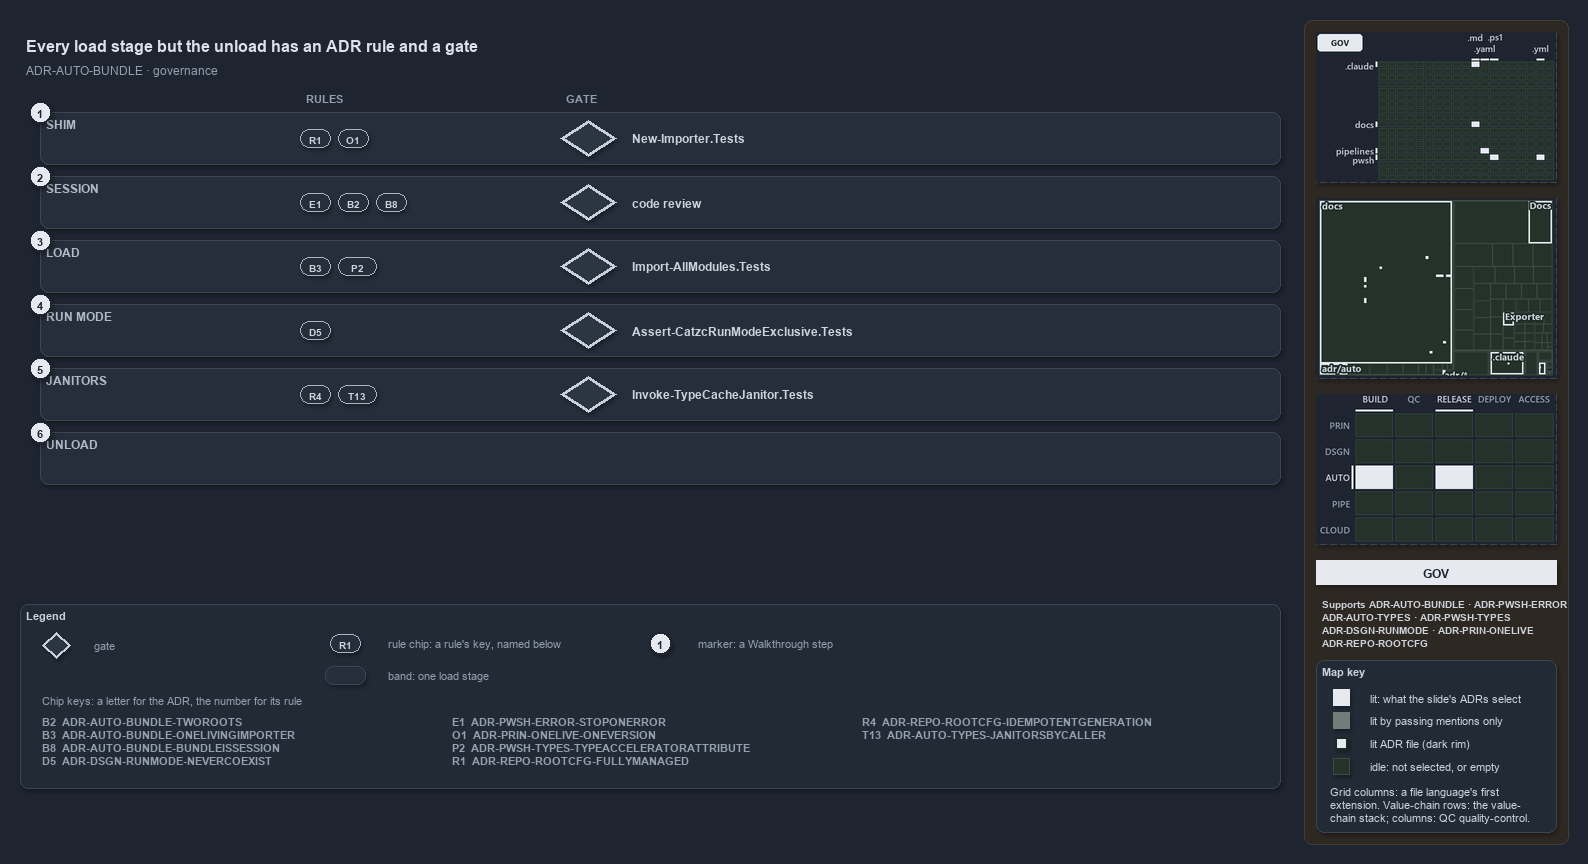

The diagram above was exported from draw.io. Its source (the exported page's mxGraphModel, read from the mxfile embedded in the PNG):
<mxGraphModel dx="1024" dy="768" grid="0" gridSize="10" guides="1" tooltips="1" connect="1" arrows="1" fold="1" page="1" pageScale="1" pageWidth="1572" pageHeight="720" background="#1E2430" math="0" shadow="1">
  <root>
    <mxCell id="0" />
    <mxCell id="1" parent="0" />
    <mxCell id="sidebar-bg" value="" style="rounded=1;arcSize=2;html=1;fillColor=#2E2823;strokeColor=#453C33;shadow=0;" vertex="1" parent="1">
      <mxGeometry x="1304" y="4" width="264" height="824" as="geometry" />
    </mxCell>
    <mxCell id="title" value="Every load stage but the unload has an ADR rule and a gate" style="text;html=1;align=left;verticalAlign=middle;fontSize=16;fontStyle=1;fontColor=#DDE2E9;" vertex="1" parent="1">
      <mxGeometry x="20" y="14" width="1260" height="30" as="geometry" />
    </mxCell>
    <mxCell id="subtitle" value="ADR-AUTO-BUNDLE &amp;#183; governance" style="text;html=1;align=left;verticalAlign=middle;fontSize=12;fontColor=#949FAE;" vertex="1" parent="1">
      <mxGeometry x="20" y="44" width="1240" height="20" as="geometry" />
    </mxCell>
    <mxCell id="head-rule" value="RULES" style="text;html=1;align=left;verticalAlign=middle;fontSize=11;fontStyle=1;fontColor=#949FAE;" vertex="1" parent="1">
      <mxGeometry x="300" y="72" width="120" height="18" as="geometry" />
    </mxCell>
    <mxCell id="head-gate" value="GATE" style="text;html=1;align=left;verticalAlign=middle;fontSize=11;fontStyle=1;fontColor=#949FAE;" vertex="1" parent="1">
      <mxGeometry x="560" y="72" width="120" height="18" as="geometry" />
    </mxCell>
    <mxCell id="band-shim" value="SHIM" style="rounded=1;html=1;arcSize=3;fillColor=#262E3B;strokeColor=#3A4555;verticalAlign=top;align=left;spacingLeft=24;fontStyle=1;fontSize=12;fontColor=#B0BAC7;" vertex="1" parent="1">
      <mxGeometry x="40" y="96" width="1240" height="52" as="geometry" />
    </mxCell>
    <mxCell id="chip-shim-R1" value="R1" style="rounded=1;arcSize=50;whiteSpace=wrap;html=1;fillColor=#262E3B;strokeColor=#AAB4C3;fontColor=#CDD3DC;fontStyle=1;fontSize=10.5;" vertex="1" parent="1">
      <mxGeometry x="300" y="113" width="30" height="18" as="geometry" />
    </mxCell>
    <mxCell id="chip-shim-O1" value="O1" style="rounded=1;arcSize=50;whiteSpace=wrap;html=1;fillColor=#262E3B;strokeColor=#AAB4C3;fontColor=#CDD3DC;fontStyle=1;fontSize=10.5;" vertex="1" parent="1">
      <mxGeometry x="338" y="113" width="30" height="18" as="geometry" />
    </mxCell>
    <mxCell id="gate-shim" value="" style="rhombus;whiteSpace=wrap;html=1;fillColor=#2C3542;strokeColor=#C7D0DB;strokeWidth=3;fontSize=12;fontColor=#CDD3DC;" vertex="1" parent="1">
      <mxGeometry x="560" y="104" width="56" height="36" as="geometry" />
    </mxCell>
    <mxCell id="gate-shim-name" value="&lt;b&gt;New-Importer.Tests&lt;/b&gt;" style="text;html=1;align=left;verticalAlign=middle;fontSize=12;fontStyle=1;fontColor=#CDD3DC;" vertex="1" parent="1">
      <mxGeometry x="626" y="112" width="600" height="20" as="geometry" />
    </mxCell>
    <mxCell id="band-session" value="SESSION" style="rounded=1;html=1;arcSize=3;fillColor=#262E3B;strokeColor=#3A4555;verticalAlign=top;align=left;spacingLeft=24;fontStyle=1;fontSize=12;fontColor=#B0BAC7;" vertex="1" parent="1">
      <mxGeometry x="40" y="160" width="1240" height="52" as="geometry" />
    </mxCell>
    <mxCell id="chip-session-E1" value="E1" style="rounded=1;arcSize=50;whiteSpace=wrap;html=1;fillColor=#262E3B;strokeColor=#AAB4C3;fontColor=#CDD3DC;fontStyle=1;fontSize=10.5;" vertex="1" parent="1">
      <mxGeometry x="300" y="177" width="30" height="18" as="geometry" />
    </mxCell>
    <mxCell id="chip-session-B2" value="B2" style="rounded=1;arcSize=50;whiteSpace=wrap;html=1;fillColor=#262E3B;strokeColor=#AAB4C3;fontColor=#CDD3DC;fontStyle=1;fontSize=10.5;" vertex="1" parent="1">
      <mxGeometry x="338" y="177" width="30" height="18" as="geometry" />
    </mxCell>
    <mxCell id="chip-session-B8" value="B8" style="rounded=1;arcSize=50;whiteSpace=wrap;html=1;fillColor=#262E3B;strokeColor=#AAB4C3;fontColor=#CDD3DC;fontStyle=1;fontSize=10.5;" vertex="1" parent="1">
      <mxGeometry x="376" y="177" width="30" height="18" as="geometry" />
    </mxCell>
    <mxCell id="gate-session" value="" style="rhombus;whiteSpace=wrap;html=1;fillColor=#2C3542;strokeColor=#C7D0DB;strokeWidth=3;fontSize=12;fontColor=#CDD3DC;" vertex="1" parent="1">
      <mxGeometry x="560" y="168" width="56" height="36" as="geometry" />
    </mxCell>
    <mxCell id="gate-session-name" value="&lt;b&gt;code review&lt;/b&gt;" style="text;html=1;align=left;verticalAlign=middle;fontSize=12;fontStyle=1;fontColor=#CDD3DC;" vertex="1" parent="1">
      <mxGeometry x="626" y="176" width="600" height="20" as="geometry" />
    </mxCell>
    <mxCell id="band-load" value="LOAD" style="rounded=1;html=1;arcSize=3;fillColor=#262E3B;strokeColor=#3A4555;verticalAlign=top;align=left;spacingLeft=24;fontStyle=1;fontSize=12;fontColor=#B0BAC7;" vertex="1" parent="1">
      <mxGeometry x="40" y="224" width="1240" height="52" as="geometry" />
    </mxCell>
    <mxCell id="chip-load-B3" value="B3" style="rounded=1;arcSize=50;whiteSpace=wrap;html=1;fillColor=#262E3B;strokeColor=#AAB4C3;fontColor=#CDD3DC;fontStyle=1;fontSize=10.5;" vertex="1" parent="1">
      <mxGeometry x="300" y="241" width="30" height="18" as="geometry" />
    </mxCell>
    <mxCell id="chip-load-T10" value="P2" style="rounded=1;arcSize=50;whiteSpace=wrap;html=1;fillColor=#262E3B;strokeColor=#AAB4C3;fontColor=#CDD3DC;fontStyle=1;fontSize=10.5;" vertex="1" parent="1">
      <mxGeometry x="338" y="241" width="38" height="18" as="geometry" />
    </mxCell>
    <mxCell id="gate-load" value="" style="rhombus;whiteSpace=wrap;html=1;fillColor=#2C3542;strokeColor=#C7D0DB;strokeWidth=3;fontSize=12;fontColor=#CDD3DC;" vertex="1" parent="1">
      <mxGeometry x="560" y="232" width="56" height="36" as="geometry" />
    </mxCell>
    <mxCell id="gate-load-name" value="&lt;b&gt;Import-AllModules.Tests&lt;/b&gt;" style="text;html=1;align=left;verticalAlign=middle;fontSize=12;fontStyle=1;fontColor=#CDD3DC;" vertex="1" parent="1">
      <mxGeometry x="626" y="240" width="600" height="20" as="geometry" />
    </mxCell>
    <mxCell id="band-runmode" value="RUN MODE" style="rounded=1;html=1;arcSize=3;fillColor=#262E3B;strokeColor=#3A4555;verticalAlign=top;align=left;spacingLeft=24;fontStyle=1;fontSize=12;fontColor=#B0BAC7;" vertex="1" parent="1">
      <mxGeometry x="40" y="288" width="1240" height="52" as="geometry" />
    </mxCell>
    <mxCell id="chip-runmode-D5" value="D5" style="rounded=1;arcSize=50;whiteSpace=wrap;html=1;fillColor=#262E3B;strokeColor=#AAB4C3;fontColor=#CDD3DC;fontStyle=1;fontSize=10.5;" vertex="1" parent="1">
      <mxGeometry x="300" y="305" width="30" height="18" as="geometry" />
    </mxCell>
    <mxCell id="gate-runmode" value="" style="rhombus;whiteSpace=wrap;html=1;fillColor=#2C3542;strokeColor=#C7D0DB;strokeWidth=3;fontSize=12;fontColor=#CDD3DC;" vertex="1" parent="1">
      <mxGeometry x="560" y="296" width="56" height="36" as="geometry" />
    </mxCell>
    <mxCell id="gate-runmode-name" value="&lt;b&gt;Assert-CatzcRunModeExclusive.Tests&lt;/b&gt;" style="text;html=1;align=left;verticalAlign=middle;fontSize=12;fontStyle=1;fontColor=#CDD3DC;" vertex="1" parent="1">
      <mxGeometry x="626" y="304" width="600" height="20" as="geometry" />
    </mxCell>
    <mxCell id="band-janitors" value="JANITORS" style="rounded=1;html=1;arcSize=3;fillColor=#262E3B;strokeColor=#3A4555;verticalAlign=top;align=left;spacingLeft=24;fontStyle=1;fontSize=12;fontColor=#B0BAC7;" vertex="1" parent="1">
      <mxGeometry x="40" y="352" width="1240" height="52" as="geometry" />
    </mxCell>
    <mxCell id="chip-janitors-R4" value="R4" style="rounded=1;arcSize=50;whiteSpace=wrap;html=1;fillColor=#262E3B;strokeColor=#AAB4C3;fontColor=#CDD3DC;fontStyle=1;fontSize=10.5;" vertex="1" parent="1">
      <mxGeometry x="300" y="369" width="30" height="18" as="geometry" />
    </mxCell>
    <mxCell id="chip-janitors-T13" value="T13" style="rounded=1;arcSize=50;whiteSpace=wrap;html=1;fillColor=#262E3B;strokeColor=#AAB4C3;fontColor=#CDD3DC;fontStyle=1;fontSize=10.5;" vertex="1" parent="1">
      <mxGeometry x="338" y="369" width="38" height="18" as="geometry" />
    </mxCell>
    <mxCell id="gate-janitors" value="" style="rhombus;whiteSpace=wrap;html=1;fillColor=#2C3542;strokeColor=#C7D0DB;strokeWidth=3;fontSize=12;fontColor=#CDD3DC;" vertex="1" parent="1">
      <mxGeometry x="560" y="360" width="56" height="36" as="geometry" />
    </mxCell>
    <mxCell id="gate-janitors-name" value="&lt;b&gt;Invoke-TypeCacheJanitor.Tests&lt;/b&gt;" style="text;html=1;align=left;verticalAlign=middle;fontSize=12;fontStyle=1;fontColor=#CDD3DC;" vertex="1" parent="1">
      <mxGeometry x="626" y="368" width="600" height="20" as="geometry" />
    </mxCell>
    <mxCell id="band-unload" value="UNLOAD" style="rounded=1;html=1;arcSize=3;fillColor=#262E3B;strokeColor=#3A4555;verticalAlign=top;align=left;spacingLeft=24;fontStyle=1;fontSize=12;fontColor=#B0BAC7;" vertex="1" parent="1">
      <mxGeometry x="40" y="416" width="1240" height="52" as="geometry" />
    </mxCell>
    <mxCell id="mark-1" value="1" style="ellipse;html=1;fillColor=#E6EAF0;strokeColor=#1E2430;strokeWidth=2;fontColor=#1E2430;fontStyle=1;fontSize=11;" vertex="1" parent="1">
      <mxGeometry x="29" y="85" width="22" height="22" as="geometry" />
    </mxCell>
    <mxCell id="mark-2" value="2" style="ellipse;html=1;fillColor=#E6EAF0;strokeColor=#1E2430;strokeWidth=2;fontColor=#1E2430;fontStyle=1;fontSize=11;" vertex="1" parent="1">
      <mxGeometry x="29" y="149" width="22" height="22" as="geometry" />
    </mxCell>
    <mxCell id="mark-3" value="3" style="ellipse;html=1;fillColor=#E6EAF0;strokeColor=#1E2430;strokeWidth=2;fontColor=#1E2430;fontStyle=1;fontSize=11;" vertex="1" parent="1">
      <mxGeometry x="29" y="213" width="22" height="22" as="geometry" />
    </mxCell>
    <mxCell id="mark-4" value="4" style="ellipse;html=1;fillColor=#E6EAF0;strokeColor=#1E2430;strokeWidth=2;fontColor=#1E2430;fontStyle=1;fontSize=11;" vertex="1" parent="1">
      <mxGeometry x="29" y="277" width="22" height="22" as="geometry" />
    </mxCell>
    <mxCell id="mark-5" value="5" style="ellipse;html=1;fillColor=#E6EAF0;strokeColor=#1E2430;strokeWidth=2;fontColor=#1E2430;fontStyle=1;fontSize=11;" vertex="1" parent="1">
      <mxGeometry x="29" y="341" width="22" height="22" as="geometry" />
    </mxCell>
    <mxCell id="mark-6" value="6" style="ellipse;html=1;fillColor=#E6EAF0;strokeColor=#1E2430;strokeWidth=2;fontColor=#1E2430;fontStyle=1;fontSize=11;" vertex="1" parent="1">
      <mxGeometry x="29" y="405" width="22" height="22" as="geometry" />
    </mxCell>
    <mxCell id="legend" value="&lt;b&gt;Legend&lt;/b&gt;" style="rounded=1;whiteSpace=wrap;html=1;arcSize=6;fillColor=#222A36;strokeColor=#3A4555;align=left;verticalAlign=top;spacing=8;fontSize=11;fontColor=#CDD3DC;" vertex="1" parent="1">
      <mxGeometry x="20" y="588" width="1260" height="184" as="geometry" />
      <mxCell id="lg-key-0" value="&lt;b&gt;B2&lt;/b&gt;&amp;#160;&amp;#160;ADR-AUTO-BUNDLE-TWOROOTS&lt;br&gt;&lt;b&gt;B3&lt;/b&gt;&amp;#160;&amp;#160;ADR-AUTO-BUNDLE-ONELIVINGIMPORTER&lt;br&gt;&lt;b&gt;B8&lt;/b&gt;&amp;#160;&amp;#160;ADR-AUTO-BUNDLE-BUNDLEISSESSION&lt;br&gt;&lt;b&gt;D5&lt;/b&gt;&amp;#160;&amp;#160;ADR-DSGN-RUNMODE-NEVERCOEXIST" style="text;html=1;align=left;verticalAlign=top;fontSize=11;fontColor=#949FAE;" vertex="1" parent="1">
        <mxGeometry x="36" y="694" width="400" height="68" as="geometry" />
      </mxCell>
      <mxCell id="lg-key-1" value="&lt;b&gt;E1&lt;/b&gt;&amp;#160;&amp;#160;ADR-PWSH-ERROR-STOPONERROR&lt;br&gt;&lt;b&gt;O1&lt;/b&gt;&amp;#160;&amp;#160;ADR-PRIN-ONELIVE-ONEVERSION&lt;br&gt;&lt;b&gt;P2&lt;/b&gt;&amp;#160;&amp;#160;ADR-PWSH-TYPES-TYPEACCELERATORATTRIBUTE&lt;br&gt;&lt;b&gt;R1&lt;/b&gt;&amp;#160;&amp;#160;ADR-REPO-ROOTCFG-FULLYMANAGED" style="text;html=1;align=left;verticalAlign=top;fontSize=11;fontColor=#949FAE;" vertex="1" parent="1">
        <mxGeometry x="446" y="694" width="400" height="68" as="geometry" />
      </mxCell>
      <mxCell id="lg-key-2" value="&lt;b&gt;R4&lt;/b&gt;&amp;#160;&amp;#160;ADR-REPO-ROOTCFG-IDEMPOTENTGENERATION&lt;br&gt;&lt;b&gt;T13&lt;/b&gt;&amp;#160;&amp;#160;ADR-AUTO-TYPES-JANITORSBYCALLER" style="text;html=1;align=left;verticalAlign=top;fontSize=11;fontColor=#949FAE;" vertex="1" parent="1">
        <mxGeometry x="856" y="694" width="400" height="68" as="geometry" />
      </mxCell>
    </mxCell>
    <mxCell id="legend-gate" value="" style="rhombus;whiteSpace=wrap;html=1;fillColor=#2C3542;strokeColor=#C7D0DB;strokeWidth=3;fontSize=12;fontColor=#CDD3DC;" vertex="1" parent="1">
      <mxGeometry x="42" y="616" width="28" height="26" as="geometry" />
    </mxCell>
    <mxCell id="legend-gate-text" value="gate" style="text;html=1;align=left;verticalAlign=middle;fontSize=11;fontColor=#949FAE;" vertex="1" parent="1">
      <mxGeometry x="88" y="619" width="200" height="20" as="geometry" />
    </mxCell>
    <mxCell id="legend-chip" value="R1" style="rounded=1;arcSize=50;whiteSpace=wrap;html=1;fillColor=#262E3B;strokeColor=#AAB4C3;fontColor=#CDD3DC;fontStyle=1;fontSize=10.5;" vertex="1" parent="1">
      <mxGeometry x="330" y="618" width="30" height="18" as="geometry" />
    </mxCell>
    <mxCell id="legend-chip-text" value="rule chip: a rule's key, named below" style="text;html=1;align=left;verticalAlign=middle;fontSize=11;fontColor=#949FAE;" vertex="1" parent="1">
      <mxGeometry x="382" y="617" width="240" height="20" as="geometry" />
    </mxCell>
    <mxCell id="legend-band" value="" style="rounded=1;html=1;arcSize=3;fillColor=#262E3B;strokeColor=#3A4555;" vertex="1" parent="1">
      <mxGeometry x="325" y="650" width="40" height="18" as="geometry" />
    </mxCell>
    <mxCell id="legend-band-text" value="band: one load stage" style="text;html=1;align=left;verticalAlign=middle;fontSize=11;fontColor=#949FAE;" vertex="1" parent="1">
      <mxGeometry x="382" y="649" width="240" height="20" as="geometry" />
    </mxCell>
    <mxCell id="legend-mark" value="1" style="ellipse;html=1;fillColor=#E6EAF0;strokeColor=#1E2430;strokeWidth=2;fontColor=#1E2430;fontStyle=1;fontSize=11;" vertex="1" parent="1">
      <mxGeometry x="649" y="616" width="22" height="22" as="geometry" />
    </mxCell>
    <mxCell id="legend-mark-text" value="marker: a Walkthrough step" style="text;html=1;align=left;verticalAlign=middle;fontSize=11;fontColor=#949FAE;" vertex="1" parent="1">
      <mxGeometry x="692" y="617" width="240" height="20" as="geometry" />
    </mxCell>
    <mxCell id="legend-letters" value="Chip keys: a letter for the ADR, the number for its rule" style="text;html=1;align=left;verticalAlign=middle;fontSize=11;fontColor=#949FAE;" vertex="1" parent="1">
      <mxGeometry x="36" y="674" width="1180" height="20" as="geometry" />
    </mxCell>
    <mxCell id="minimap-grid" value="" style="shape=image;html=1;imageAspect=0;aspect=fixed;verticalLabelPosition=bottom;strokeColor=#3A4555;dashed=1;fillColor=#222A36;image=data:image/png,(base64 omitted: 10912 chars);" vertex="1" parent="1">
      <mxGeometry x="1316" y="16" width="240" height="150" as="geometry" />
    </mxCell>
    <mxCell id="minimap-tree" value="" style="shape=image;html=1;imageAspect=0;aspect=fixed;verticalLabelPosition=bottom;strokeColor=#3A4555;dashed=1;fillColor=#222A36;image=data:image/png,(base64 omitted: 13816 chars);" vertex="1" parent="1">
      <mxGeometry x="1316" y="182" width="240" height="180" as="geometry" />
    </mxCell>
    <mxCell id="minimap-chain" value="" style="shape=image;html=1;imageAspect=0;aspect=fixed;verticalLabelPosition=bottom;strokeColor=#3A4555;dashed=1;fillColor=#222A36;image=data:image/png,(base64 omitted: 13200 chars);" vertex="1" parent="1">
      <mxGeometry x="1316" y="378" width="240" height="150" as="geometry" />
    </mxCell>
    <mxCell id="lens-badge" value="GOV" style="rounded=0;whiteSpace=wrap;html=1;align=center;verticalAlign=middle;fontSize=12;fontStyle=1;fontColor=#1E2430;fillColor=#E6EAF0;strokeColor=none;" vertex="1" parent="1">
      <mxGeometry x="1316" y="544" width="240" height="24" as="geometry" />
    </mxCell>
    <mxCell id="supports" value="&lt;b&gt;Supports&lt;/b&gt; ADR-AUTO-BUNDLE &amp;#183; ADR-PWSH-ERROR&lt;br&gt;ADR-AUTO-TYPES &amp;#183; ADR-PWSH-TYPES&lt;br&gt;ADR-DSGN-RUNMODE &amp;#183; ADR-PRIN-ONELIVE&lt;br&gt;ADR-REPO-ROOTCFG" style="text;html=1;whiteSpace=wrap;align=left;verticalAlign=top;fontSize=10.5;fontColor=#CDD3DC;spacing=0;" vertex="1" parent="1">
      <mxGeometry x="1316" y="576" width="240" height="60" as="geometry" />
    </mxCell>
    <mxCell id="mapkey" value="&lt;b&gt;Map key&lt;/b&gt;" style="rounded=1;arcSize=6;whiteSpace=wrap;html=1;align=left;verticalAlign=top;fontSize=11;fontColor=#CDD3DC;fillColor=#222A36;strokeColor=#3A4555;spacingLeft=8;spacingTop=2;" vertex="1" parent="1">
      <mxGeometry x="1316" y="644" width="240" height="172" as="geometry" />
    </mxCell>
    <mxCell id="mapkey-lit" value="" style="rounded=0;html=1;fillColor=#E6EAF0;strokeColor=#E6EAF0;" vertex="1" parent="1">
      <mxGeometry x="1333.0" y="673.0" width="16" height="16" as="geometry" />
    </mxCell>
    <mxCell id="mapkey-lit-text" value="lit: what the slide's ADRs select" style="text;html=1;align=left;verticalAlign=middle;fontSize=11;fontColor=#CDD3DC;" vertex="1" parent="1">
      <mxGeometry x="1364" y="671" width="184" height="20" as="geometry" />
    </mxCell>
    <mxCell id="mapkey-touched" value="" style="rounded=0;html=1;fillColor=#727C79;strokeColor=#727C79;" vertex="1" parent="1">
      <mxGeometry x="1333.0" y="696.0" width="16" height="16" as="geometry" />
    </mxCell>
    <mxCell id="mapkey-touched-text" value="lit by passing mentions only" style="text;html=1;align=left;verticalAlign=middle;fontSize=11;fontColor=#CDD3DC;" vertex="1" parent="1">
      <mxGeometry x="1364" y="694" width="184" height="20" as="geometry" />
    </mxCell>
    <mxCell id="mapkey-adr" value="" style="rounded=0;html=1;fillColor=#E6EAF0;strokeColor=#1C2A24;strokeWidth=2;" vertex="1" parent="1">
      <mxGeometry x="1335.0" y="721.0" width="12" height="12" as="geometry" />
    </mxCell>
    <mxCell id="mapkey-adr-text" value="lit ADR file (dark rim)" style="text;html=1;align=left;verticalAlign=middle;fontSize=11;fontColor=#CDD3DC;" vertex="1" parent="1">
      <mxGeometry x="1364" y="717" width="184" height="20" as="geometry" />
    </mxCell>
    <mxCell id="mapkey-idle" value="" style="rounded=0;html=1;fillColor=#243229;strokeColor=#3B4D43;" vertex="1" parent="1">
      <mxGeometry x="1333.0" y="742.0" width="16" height="16" as="geometry" />
    </mxCell>
    <mxCell id="mapkey-idle-text" value="idle: not selected, or empty" style="text;html=1;align=left;verticalAlign=middle;fontSize=11;fontColor=#CDD3DC;" vertex="1" parent="1">
      <mxGeometry x="1364" y="740" width="184" height="20" as="geometry" />
    </mxCell>
    <mxCell id="mapkey-codes" value="Grid columns: a file language's first&lt;br&gt;extension. Value-chain rows: the value-&lt;br&gt;chain stack; columns: QC quality-control." style="text;html=1;align=left;verticalAlign=top;whiteSpace=wrap;fontSize=11;fontColor=#CDD3DC;" vertex="1" parent="1">
      <mxGeometry x="1324" y="764" width="224" height="46" as="geometry" />
    </mxCell>
  </root>
</mxGraphModel>